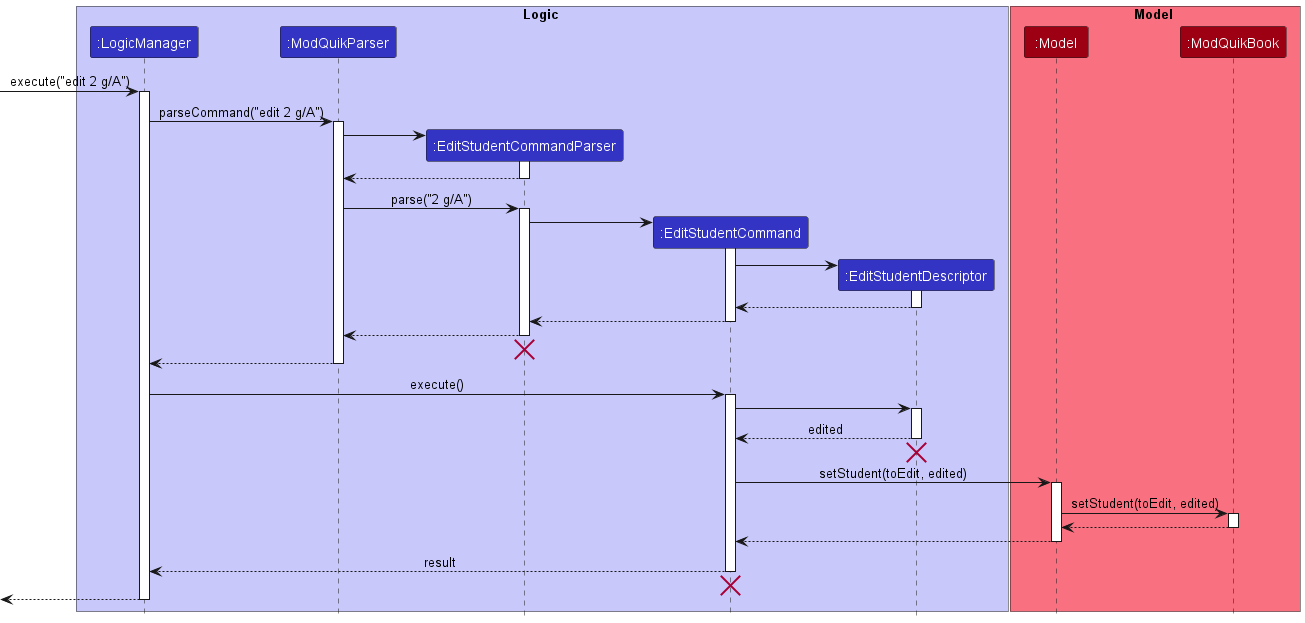

The diagram above was rendered by PlantUML. Its source (embedded in the PNG):
@startuml
!include style.puml

box Logic LOGIC_COLOR_T1
participant ":LogicManager" as LogicManager LOGIC_COLOR
participant ":ModQuikParser" as ModQuikParser LOGIC_COLOR
participant ":EditStudentCommandParser" as EditStudentCommandParser LOGIC_COLOR
participant ":EditStudentCommand" as EditStudentCommand LOGIC_COLOR
participant ":EditStudentDescriptor" as Descriptor LOGIC_COLOR
end box

box Model MODEL_COLOR_T1
participant ":Model" as Model MODEL_COLOR
participant ":ModQuikBook" as ModQuikBook MODEL_COLOR
end box
[-> LogicManager : execute("edit 2 g/A")
activate LogicManager

LogicManager -> ModQuikParser : parseCommand("edit 2 g/A")
activate ModQuikParser

create EditStudentCommandParser
ModQuikParser -> EditStudentCommandParser
activate EditStudentCommandParser

EditStudentCommandParser --> ModQuikParser
deactivate EditStudentCommandParser

ModQuikParser -> EditStudentCommandParser : parse("2 g/A")
activate EditStudentCommandParser

create EditStudentCommand
EditStudentCommandParser -> EditStudentCommand
activate EditStudentCommand
create Descriptor
EditStudentCommand -> Descriptor
activate Descriptor
Descriptor --> EditStudentCommand
deactivate Descriptor
EditStudentCommand --> EditStudentCommandParser
deactivate EditStudentCommand

EditStudentCommandParser --> ModQuikParser
deactivate EditStudentCommandParser

EditStudentCommandParser -[hidden]-> ModQuikParser
destroy EditStudentCommandParser

ModQuikParser --> LogicManager
deactivate ModQuikParser

LogicManager -> EditStudentCommand : execute()
activate EditStudentCommand

EditStudentCommand -> Descriptor
activate Descriptor
Descriptor --> EditStudentCommand : edited
deactivate Descriptor
Descriptor -[hidden]-> EditStudentCommand
destroy Descriptor
EditStudentCommand -> Model : setStudent(toEdit, edited)
activate Model

'ADD MORE HERE
Model -> ModQuikBook : setStudent(toEdit, edited)
activate ModQuikBook
ModQuikBook --> Model
deactivate ModQuikBook

Model --> EditStudentCommand
deactivate Model

EditStudentCommand --> LogicManager : result
deactivate EditStudentCommand

EditStudentCommand -[hidden]-> LogicManager
destroy EditStudentCommand

[<--LogicManager
deactivate LogicManager
@enduml